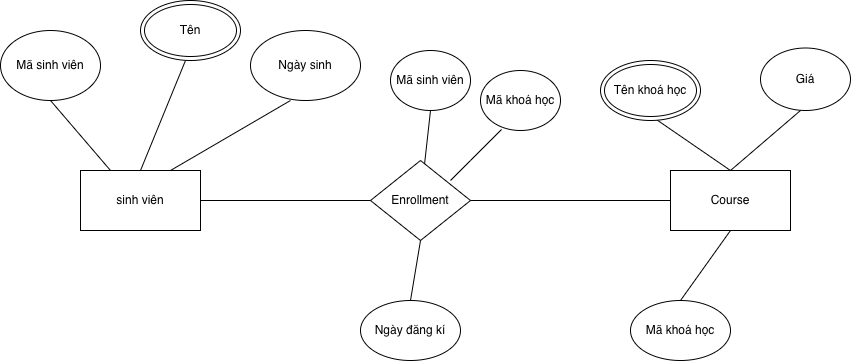

The diagram above was exported from draw.io. Its source (the exported page's mxGraphModel, read from the mxfile embedded in the PNG):
<mxGraphModel dx="1738" dy="681" grid="1" gridSize="10" guides="1" tooltips="1" connect="1" arrows="1" fold="1" page="1" pageScale="1" pageWidth="827" pageHeight="1169" math="0" shadow="0">
  <root>
    <mxCell id="0" />
    <mxCell id="1" parent="0" />
    <mxCell id="wpxRVcqHAF1yP0Wnh7vh-18" value="sinh viên" style="rounded=0;whiteSpace=wrap;html=1;" vertex="1" parent="1">
      <mxGeometry x="40" y="230" width="120" height="60" as="geometry" />
    </mxCell>
    <mxCell id="wpxRVcqHAF1yP0Wnh7vh-19" value="Mã sinh viên" style="ellipse;whiteSpace=wrap;html=1;" vertex="1" parent="1">
      <mxGeometry x="-40" y="90" width="100" height="70" as="geometry" />
    </mxCell>
    <mxCell id="wpxRVcqHAF1yP0Wnh7vh-21" value="Ngày sinh" style="ellipse;whiteSpace=wrap;html=1;" vertex="1" parent="1">
      <mxGeometry x="210" y="90" width="110" height="70" as="geometry" />
    </mxCell>
    <mxCell id="wpxRVcqHAF1yP0Wnh7vh-23" value="" style="endArrow=none;html=1;rounded=0;exitX=0.25;exitY=0;exitDx=0;exitDy=0;" edge="1" parent="1" source="wpxRVcqHAF1yP0Wnh7vh-18">
      <mxGeometry width="50" height="50" relative="1" as="geometry">
        <mxPoint x="-40" y="210" as="sourcePoint" />
        <mxPoint x="10" y="160" as="targetPoint" />
      </mxGeometry>
    </mxCell>
    <mxCell id="wpxRVcqHAF1yP0Wnh7vh-24" value="" style="endArrow=none;html=1;rounded=0;entryX=0.5;entryY=1;entryDx=0;entryDy=0;exitX=0.5;exitY=0;exitDx=0;exitDy=0;" edge="1" parent="1" source="wpxRVcqHAF1yP0Wnh7vh-18">
      <mxGeometry width="50" height="50" relative="1" as="geometry">
        <mxPoint x="120" y="200" as="sourcePoint" />
        <mxPoint x="145" y="120" as="targetPoint" />
      </mxGeometry>
    </mxCell>
    <mxCell id="wpxRVcqHAF1yP0Wnh7vh-25" value="" style="endArrow=none;html=1;rounded=0;exitX=0.75;exitY=0;exitDx=0;exitDy=0;" edge="1" parent="1" source="wpxRVcqHAF1yP0Wnh7vh-18">
      <mxGeometry width="50" height="50" relative="1" as="geometry">
        <mxPoint x="200" y="210" as="sourcePoint" />
        <mxPoint x="250" y="160" as="targetPoint" />
      </mxGeometry>
    </mxCell>
    <mxCell id="wpxRVcqHAF1yP0Wnh7vh-26" value="&lt;meta charset=&quot;utf-8&quot;&gt;Enrollment" style="rhombus;whiteSpace=wrap;html=1;" vertex="1" parent="1">
      <mxGeometry x="330" y="220" width="100" height="80" as="geometry" />
    </mxCell>
    <mxCell id="wpxRVcqHAF1yP0Wnh7vh-31" value="&lt;meta charset=&quot;utf-8&quot;&gt;Course" style="rounded=0;whiteSpace=wrap;html=1;" vertex="1" parent="1">
      <mxGeometry x="630" y="230" width="120" height="60" as="geometry" />
    </mxCell>
    <mxCell id="wpxRVcqHAF1yP0Wnh7vh-33" value="Mã sinh viên" style="ellipse;whiteSpace=wrap;html=1;" vertex="1" parent="1">
      <mxGeometry x="350" y="110" width="80" height="60" as="geometry" />
    </mxCell>
    <mxCell id="wpxRVcqHAF1yP0Wnh7vh-34" value="Mã khoá học" style="ellipse;whiteSpace=wrap;html=1;" vertex="1" parent="1">
      <mxGeometry x="440" y="130" width="80" height="60" as="geometry" />
    </mxCell>
    <mxCell id="wpxRVcqHAF1yP0Wnh7vh-35" value="Ngày đăng kí" style="ellipse;whiteSpace=wrap;html=1;" vertex="1" parent="1">
      <mxGeometry x="320" y="360" width="100" height="60" as="geometry" />
    </mxCell>
    <mxCell id="wpxRVcqHAF1yP0Wnh7vh-36" value="" style="endArrow=none;html=1;rounded=0;" edge="1" parent="1" source="wpxRVcqHAF1yP0Wnh7vh-26">
      <mxGeometry width="50" height="50" relative="1" as="geometry">
        <mxPoint x="340" y="220" as="sourcePoint" />
        <mxPoint x="390" y="170" as="targetPoint" />
      </mxGeometry>
    </mxCell>
    <mxCell id="wpxRVcqHAF1yP0Wnh7vh-37" value="" style="endArrow=none;html=1;rounded=0;entryX=0.263;entryY=0.983;entryDx=0;entryDy=0;entryPerimeter=0;" edge="1" parent="1" target="wpxRVcqHAF1yP0Wnh7vh-34">
      <mxGeometry width="50" height="50" relative="1" as="geometry">
        <mxPoint x="410" y="240" as="sourcePoint" />
        <mxPoint x="470" y="180" as="targetPoint" />
        <Array as="points">
          <mxPoint x="430" y="220" />
        </Array>
      </mxGeometry>
    </mxCell>
    <mxCell id="wpxRVcqHAF1yP0Wnh7vh-38" value="" style="endArrow=none;html=1;rounded=0;exitX=0.5;exitY=0;exitDx=0;exitDy=0;" edge="1" parent="1" source="wpxRVcqHAF1yP0Wnh7vh-35">
      <mxGeometry width="50" height="50" relative="1" as="geometry">
        <mxPoint x="330" y="350" as="sourcePoint" />
        <mxPoint x="380" y="300" as="targetPoint" />
      </mxGeometry>
    </mxCell>
    <mxCell id="wpxRVcqHAF1yP0Wnh7vh-39" value="" style="endArrow=none;html=1;rounded=0;entryX=0;entryY=0.5;entryDx=0;entryDy=0;exitX=1;exitY=0.5;exitDx=0;exitDy=0;" edge="1" parent="1" source="wpxRVcqHAF1yP0Wnh7vh-18" target="wpxRVcqHAF1yP0Wnh7vh-26">
      <mxGeometry width="50" height="50" relative="1" as="geometry">
        <mxPoint x="160" y="270" as="sourcePoint" />
        <mxPoint x="210" y="220" as="targetPoint" />
      </mxGeometry>
    </mxCell>
    <mxCell id="wpxRVcqHAF1yP0Wnh7vh-40" value="" style="endArrow=none;html=1;rounded=0;exitX=1;exitY=0.5;exitDx=0;exitDy=0;entryX=0;entryY=0.5;entryDx=0;entryDy=0;" edge="1" parent="1" source="wpxRVcqHAF1yP0Wnh7vh-26" target="wpxRVcqHAF1yP0Wnh7vh-31">
      <mxGeometry width="50" height="50" relative="1" as="geometry">
        <mxPoint x="470" y="290" as="sourcePoint" />
        <mxPoint x="520" y="240" as="targetPoint" />
      </mxGeometry>
    </mxCell>
    <mxCell id="wpxRVcqHAF1yP0Wnh7vh-41" value="Mã khoá học" style="ellipse;whiteSpace=wrap;html=1;" vertex="1" parent="1">
      <mxGeometry x="590" y="360" width="100" height="60" as="geometry" />
    </mxCell>
    <mxCell id="wpxRVcqHAF1yP0Wnh7vh-43" value="Giá" style="ellipse;whiteSpace=wrap;html=1;" vertex="1" parent="1">
      <mxGeometry x="720" y="107.5" width="90" height="62.5" as="geometry" />
    </mxCell>
    <mxCell id="wpxRVcqHAF1yP0Wnh7vh-44" value="" style="endArrow=none;html=1;rounded=0;" edge="1" parent="1">
      <mxGeometry width="50" height="50" relative="1" as="geometry">
        <mxPoint x="690" y="230" as="sourcePoint" />
        <mxPoint x="610" y="175" as="targetPoint" />
      </mxGeometry>
    </mxCell>
    <mxCell id="wpxRVcqHAF1yP0Wnh7vh-45" value="" style="endArrow=none;html=1;rounded=0;exitX=0.5;exitY=0;exitDx=0;exitDy=0;" edge="1" parent="1" source="wpxRVcqHAF1yP0Wnh7vh-31">
      <mxGeometry width="50" height="50" relative="1" as="geometry">
        <mxPoint x="710" y="220" as="sourcePoint" />
        <mxPoint x="760" y="170" as="targetPoint" />
      </mxGeometry>
    </mxCell>
    <mxCell id="wpxRVcqHAF1yP0Wnh7vh-46" value="" style="endArrow=none;html=1;rounded=0;exitX=0.5;exitY=0;exitDx=0;exitDy=0;" edge="1" parent="1" source="wpxRVcqHAF1yP0Wnh7vh-41">
      <mxGeometry width="50" height="50" relative="1" as="geometry">
        <mxPoint x="640" y="340" as="sourcePoint" />
        <mxPoint x="690" y="290" as="targetPoint" />
      </mxGeometry>
    </mxCell>
    <mxCell id="bFk-leYp5dfGkArFyQC5-1" value="Tên" style="ellipse;shape=doubleEllipse;whiteSpace=wrap;html=1;" vertex="1" parent="1">
      <mxGeometry x="100" y="60" width="100" height="60" as="geometry" />
    </mxCell>
    <mxCell id="bFk-leYp5dfGkArFyQC5-2" value="Tên khoá học" style="ellipse;shape=doubleEllipse;whiteSpace=wrap;html=1;" vertex="1" parent="1">
      <mxGeometry x="560" y="120" width="100" height="60" as="geometry" />
    </mxCell>
  </root>
</mxGraphModel>